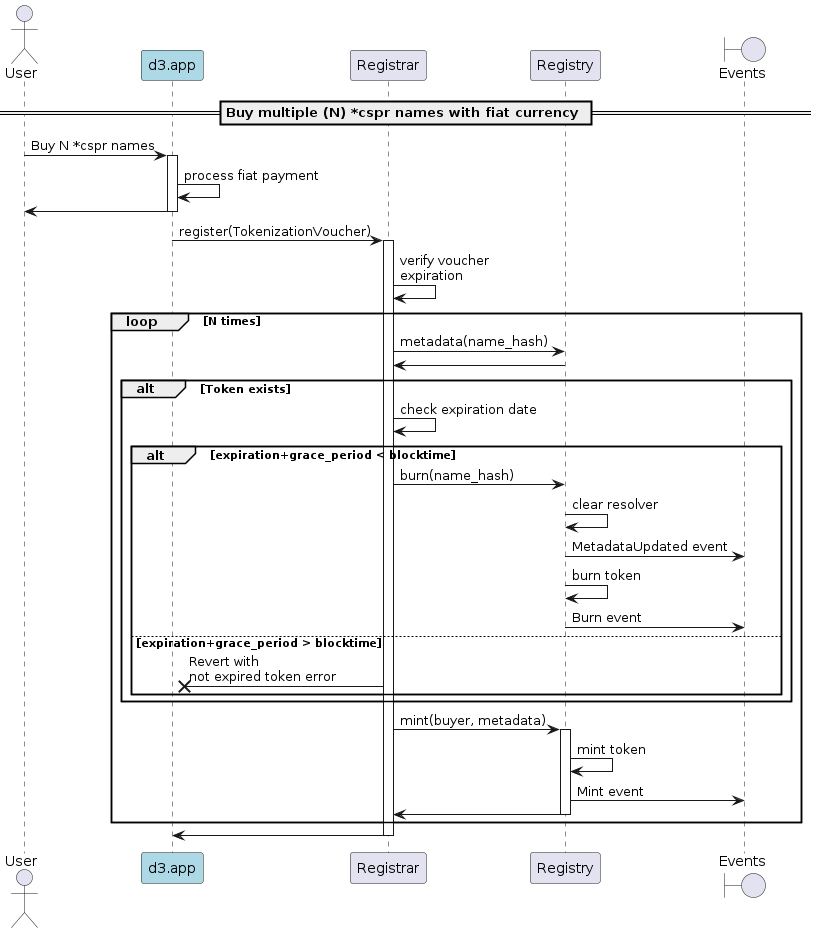

The diagram above was rendered by PlantUML. Its source (embedded in the PNG):
@startuml
'https://plantuml.com/sequence-diagram

'autonumber
actor User
participant "d3.app" as d3 #lightblue
participant "Registrar"
participant "Registry"
boundary "Events"

== Buy multiple (N) *cspr names with fiat currency ==

User -> d3: Buy N *cspr names
activate d3
d3 -> d3: process fiat payment
d3 -> User
deactivate d3

d3 -> Registrar: register(TokenizationVoucher)
activate Registrar
Registrar -> Registrar: verify voucher\nexpiration
    loop N times
    Registrar -> Registry: metadata(name_hash)
    Registry -> Registrar
        alt Token exists
            Registrar -> Registrar: check expiration date
            alt expiration+grace_period < blocktime
                Registrar -> Registry: burn(name_hash)
                Registry -> Registry: clear resolver
                Registry -> "Events": MetadataUpdated event
                Registry -> Registry: burn token
                Registry -> "Events": Burn event
            else expiration+grace_period > blocktime
                Registrar ->x d3: Revert with\nnot expired token error
            end
        end
        Registrar -> Registry: mint(buyer, metadata)
        activate Registry
        Registry -> Registry: mint token
        Registry -> "Events": Mint event
        Registry -> Registrar
        deactivate Registry
    end loop
Registrar -> d3
deactivate Registrar
deactivate d3

@enduml